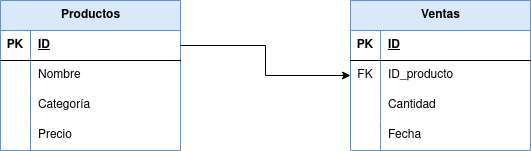

The diagram above was exported from draw.io. Its source (the exported page's mxGraphModel, read from the mxfile embedded in the PNG):
<mxGraphModel dx="1658" dy="908" grid="1" gridSize="10" guides="1" tooltips="1" connect="1" arrows="1" fold="1" page="1" pageScale="1" pageWidth="827" pageHeight="1169" math="0" shadow="0">
  <root>
    <mxCell id="0" />
    <mxCell id="1" parent="0" />
    <mxCell id="z97mCwF028nNWs2NWJrP-1" value="Productos" style="shape=table;startSize=30;container=1;collapsible=1;childLayout=tableLayout;fixedRows=1;rowLines=0;fontStyle=1;align=center;resizeLast=1;html=1;fillColor=#dae8fc;strokeColor=#6c8ebf;" vertex="1" parent="1">
      <mxGeometry x="140" y="400" width="180" height="150" as="geometry" />
    </mxCell>
    <mxCell id="z97mCwF028nNWs2NWJrP-2" value="" style="shape=tableRow;horizontal=0;startSize=0;swimlaneHead=0;swimlaneBody=0;fillColor=none;collapsible=0;dropTarget=0;points=[[0,0.5],[1,0.5]];portConstraint=eastwest;top=0;left=0;right=0;bottom=1;" vertex="1" parent="z97mCwF028nNWs2NWJrP-1">
      <mxGeometry y="30" width="180" height="30" as="geometry" />
    </mxCell>
    <mxCell id="z97mCwF028nNWs2NWJrP-3" value="PK" style="shape=partialRectangle;connectable=0;fillColor=none;top=0;left=0;bottom=0;right=0;fontStyle=1;overflow=hidden;whiteSpace=wrap;html=1;" vertex="1" parent="z97mCwF028nNWs2NWJrP-2">
      <mxGeometry width="30" height="30" as="geometry">
        <mxRectangle width="30" height="30" as="alternateBounds" />
      </mxGeometry>
    </mxCell>
    <mxCell id="z97mCwF028nNWs2NWJrP-4" value="ID" style="shape=partialRectangle;connectable=0;fillColor=none;top=0;left=0;bottom=0;right=0;align=left;spacingLeft=6;fontStyle=5;overflow=hidden;whiteSpace=wrap;html=1;" vertex="1" parent="z97mCwF028nNWs2NWJrP-2">
      <mxGeometry x="30" width="150" height="30" as="geometry">
        <mxRectangle width="150" height="30" as="alternateBounds" />
      </mxGeometry>
    </mxCell>
    <mxCell id="z97mCwF028nNWs2NWJrP-5" value="" style="shape=tableRow;horizontal=0;startSize=0;swimlaneHead=0;swimlaneBody=0;fillColor=none;collapsible=0;dropTarget=0;points=[[0,0.5],[1,0.5]];portConstraint=eastwest;top=0;left=0;right=0;bottom=0;" vertex="1" parent="z97mCwF028nNWs2NWJrP-1">
      <mxGeometry y="60" width="180" height="30" as="geometry" />
    </mxCell>
    <mxCell id="z97mCwF028nNWs2NWJrP-6" value="" style="shape=partialRectangle;connectable=0;fillColor=none;top=0;left=0;bottom=0;right=0;editable=1;overflow=hidden;whiteSpace=wrap;html=1;" vertex="1" parent="z97mCwF028nNWs2NWJrP-5">
      <mxGeometry width="30" height="30" as="geometry">
        <mxRectangle width="30" height="30" as="alternateBounds" />
      </mxGeometry>
    </mxCell>
    <mxCell id="z97mCwF028nNWs2NWJrP-7" value="Nombre" style="shape=partialRectangle;connectable=0;fillColor=none;top=0;left=0;bottom=0;right=0;align=left;spacingLeft=6;overflow=hidden;whiteSpace=wrap;html=1;" vertex="1" parent="z97mCwF028nNWs2NWJrP-5">
      <mxGeometry x="30" width="150" height="30" as="geometry">
        <mxRectangle width="150" height="30" as="alternateBounds" />
      </mxGeometry>
    </mxCell>
    <mxCell id="z97mCwF028nNWs2NWJrP-8" value="" style="shape=tableRow;horizontal=0;startSize=0;swimlaneHead=0;swimlaneBody=0;fillColor=none;collapsible=0;dropTarget=0;points=[[0,0.5],[1,0.5]];portConstraint=eastwest;top=0;left=0;right=0;bottom=0;" vertex="1" parent="z97mCwF028nNWs2NWJrP-1">
      <mxGeometry y="90" width="180" height="30" as="geometry" />
    </mxCell>
    <mxCell id="z97mCwF028nNWs2NWJrP-9" value="" style="shape=partialRectangle;connectable=0;fillColor=none;top=0;left=0;bottom=0;right=0;editable=1;overflow=hidden;whiteSpace=wrap;html=1;" vertex="1" parent="z97mCwF028nNWs2NWJrP-8">
      <mxGeometry width="30" height="30" as="geometry">
        <mxRectangle width="30" height="30" as="alternateBounds" />
      </mxGeometry>
    </mxCell>
    <mxCell id="z97mCwF028nNWs2NWJrP-10" value="Categoría" style="shape=partialRectangle;connectable=0;fillColor=none;top=0;left=0;bottom=0;right=0;align=left;spacingLeft=6;overflow=hidden;whiteSpace=wrap;html=1;" vertex="1" parent="z97mCwF028nNWs2NWJrP-8">
      <mxGeometry x="30" width="150" height="30" as="geometry">
        <mxRectangle width="150" height="30" as="alternateBounds" />
      </mxGeometry>
    </mxCell>
    <mxCell id="z97mCwF028nNWs2NWJrP-11" value="" style="shape=tableRow;horizontal=0;startSize=0;swimlaneHead=0;swimlaneBody=0;fillColor=none;collapsible=0;dropTarget=0;points=[[0,0.5],[1,0.5]];portConstraint=eastwest;top=0;left=0;right=0;bottom=0;" vertex="1" parent="z97mCwF028nNWs2NWJrP-1">
      <mxGeometry y="120" width="180" height="30" as="geometry" />
    </mxCell>
    <mxCell id="z97mCwF028nNWs2NWJrP-12" value="" style="shape=partialRectangle;connectable=0;fillColor=none;top=0;left=0;bottom=0;right=0;editable=1;overflow=hidden;whiteSpace=wrap;html=1;" vertex="1" parent="z97mCwF028nNWs2NWJrP-11">
      <mxGeometry width="30" height="30" as="geometry">
        <mxRectangle width="30" height="30" as="alternateBounds" />
      </mxGeometry>
    </mxCell>
    <mxCell id="z97mCwF028nNWs2NWJrP-13" value="Precio" style="shape=partialRectangle;connectable=0;fillColor=none;top=0;left=0;bottom=0;right=0;align=left;spacingLeft=6;overflow=hidden;whiteSpace=wrap;html=1;" vertex="1" parent="z97mCwF028nNWs2NWJrP-11">
      <mxGeometry x="30" width="150" height="30" as="geometry">
        <mxRectangle width="150" height="30" as="alternateBounds" />
      </mxGeometry>
    </mxCell>
    <mxCell id="z97mCwF028nNWs2NWJrP-14" value="Ventas" style="shape=table;startSize=30;container=1;collapsible=1;childLayout=tableLayout;fixedRows=1;rowLines=0;fontStyle=1;align=center;resizeLast=1;html=1;fillColor=#dae8fc;strokeColor=#6c8ebf;" vertex="1" parent="1">
      <mxGeometry x="490" y="400" width="180" height="150" as="geometry" />
    </mxCell>
    <mxCell id="z97mCwF028nNWs2NWJrP-15" value="" style="shape=tableRow;horizontal=0;startSize=0;swimlaneHead=0;swimlaneBody=0;fillColor=none;collapsible=0;dropTarget=0;points=[[0,0.5],[1,0.5]];portConstraint=eastwest;top=0;left=0;right=0;bottom=1;" vertex="1" parent="z97mCwF028nNWs2NWJrP-14">
      <mxGeometry y="30" width="180" height="30" as="geometry" />
    </mxCell>
    <mxCell id="z97mCwF028nNWs2NWJrP-16" value="PK" style="shape=partialRectangle;connectable=0;fillColor=none;top=0;left=0;bottom=0;right=0;fontStyle=1;overflow=hidden;whiteSpace=wrap;html=1;" vertex="1" parent="z97mCwF028nNWs2NWJrP-15">
      <mxGeometry width="30" height="30" as="geometry">
        <mxRectangle width="30" height="30" as="alternateBounds" />
      </mxGeometry>
    </mxCell>
    <mxCell id="z97mCwF028nNWs2NWJrP-17" value="ID" style="shape=partialRectangle;connectable=0;fillColor=none;top=0;left=0;bottom=0;right=0;align=left;spacingLeft=6;fontStyle=5;overflow=hidden;whiteSpace=wrap;html=1;" vertex="1" parent="z97mCwF028nNWs2NWJrP-15">
      <mxGeometry x="30" width="150" height="30" as="geometry">
        <mxRectangle width="150" height="30" as="alternateBounds" />
      </mxGeometry>
    </mxCell>
    <mxCell id="z97mCwF028nNWs2NWJrP-18" value="" style="shape=tableRow;horizontal=0;startSize=0;swimlaneHead=0;swimlaneBody=0;fillColor=none;collapsible=0;dropTarget=0;points=[[0,0.5],[1,0.5]];portConstraint=eastwest;top=0;left=0;right=0;bottom=0;" vertex="1" parent="z97mCwF028nNWs2NWJrP-14">
      <mxGeometry y="60" width="180" height="30" as="geometry" />
    </mxCell>
    <mxCell id="z97mCwF028nNWs2NWJrP-19" value="FK" style="shape=partialRectangle;connectable=0;fillColor=none;top=0;left=0;bottom=0;right=0;editable=1;overflow=hidden;whiteSpace=wrap;html=1;" vertex="1" parent="z97mCwF028nNWs2NWJrP-18">
      <mxGeometry width="30" height="30" as="geometry">
        <mxRectangle width="30" height="30" as="alternateBounds" />
      </mxGeometry>
    </mxCell>
    <mxCell id="z97mCwF028nNWs2NWJrP-20" value="ID_producto" style="shape=partialRectangle;connectable=0;fillColor=none;top=0;left=0;bottom=0;right=0;align=left;spacingLeft=6;overflow=hidden;whiteSpace=wrap;html=1;" vertex="1" parent="z97mCwF028nNWs2NWJrP-18">
      <mxGeometry x="30" width="150" height="30" as="geometry">
        <mxRectangle width="150" height="30" as="alternateBounds" />
      </mxGeometry>
    </mxCell>
    <mxCell id="z97mCwF028nNWs2NWJrP-21" value="" style="shape=tableRow;horizontal=0;startSize=0;swimlaneHead=0;swimlaneBody=0;fillColor=none;collapsible=0;dropTarget=0;points=[[0,0.5],[1,0.5]];portConstraint=eastwest;top=0;left=0;right=0;bottom=0;" vertex="1" parent="z97mCwF028nNWs2NWJrP-14">
      <mxGeometry y="90" width="180" height="30" as="geometry" />
    </mxCell>
    <mxCell id="z97mCwF028nNWs2NWJrP-22" value="" style="shape=partialRectangle;connectable=0;fillColor=none;top=0;left=0;bottom=0;right=0;editable=1;overflow=hidden;whiteSpace=wrap;html=1;" vertex="1" parent="z97mCwF028nNWs2NWJrP-21">
      <mxGeometry width="30" height="30" as="geometry">
        <mxRectangle width="30" height="30" as="alternateBounds" />
      </mxGeometry>
    </mxCell>
    <mxCell id="z97mCwF028nNWs2NWJrP-23" value="Cantidad" style="shape=partialRectangle;connectable=0;fillColor=none;top=0;left=0;bottom=0;right=0;align=left;spacingLeft=6;overflow=hidden;whiteSpace=wrap;html=1;" vertex="1" parent="z97mCwF028nNWs2NWJrP-21">
      <mxGeometry x="30" width="150" height="30" as="geometry">
        <mxRectangle width="150" height="30" as="alternateBounds" />
      </mxGeometry>
    </mxCell>
    <mxCell id="z97mCwF028nNWs2NWJrP-24" value="" style="shape=tableRow;horizontal=0;startSize=0;swimlaneHead=0;swimlaneBody=0;fillColor=none;collapsible=0;dropTarget=0;points=[[0,0.5],[1,0.5]];portConstraint=eastwest;top=0;left=0;right=0;bottom=0;" vertex="1" parent="z97mCwF028nNWs2NWJrP-14">
      <mxGeometry y="120" width="180" height="30" as="geometry" />
    </mxCell>
    <mxCell id="z97mCwF028nNWs2NWJrP-25" value="" style="shape=partialRectangle;connectable=0;fillColor=none;top=0;left=0;bottom=0;right=0;editable=1;overflow=hidden;whiteSpace=wrap;html=1;" vertex="1" parent="z97mCwF028nNWs2NWJrP-24">
      <mxGeometry width="30" height="30" as="geometry">
        <mxRectangle width="30" height="30" as="alternateBounds" />
      </mxGeometry>
    </mxCell>
    <mxCell id="z97mCwF028nNWs2NWJrP-26" value="Fecha" style="shape=partialRectangle;connectable=0;fillColor=none;top=0;left=0;bottom=0;right=0;align=left;spacingLeft=6;overflow=hidden;whiteSpace=wrap;html=1;" vertex="1" parent="z97mCwF028nNWs2NWJrP-24">
      <mxGeometry x="30" width="150" height="30" as="geometry">
        <mxRectangle width="150" height="30" as="alternateBounds" />
      </mxGeometry>
    </mxCell>
    <mxCell id="z97mCwF028nNWs2NWJrP-27" style="edgeStyle=orthogonalEdgeStyle;rounded=0;orthogonalLoop=1;jettySize=auto;html=1;entryX=0;entryY=0.5;entryDx=0;entryDy=0;" edge="1" parent="1" source="z97mCwF028nNWs2NWJrP-2" target="z97mCwF028nNWs2NWJrP-18">
      <mxGeometry relative="1" as="geometry" />
    </mxCell>
  </root>
</mxGraphModel>